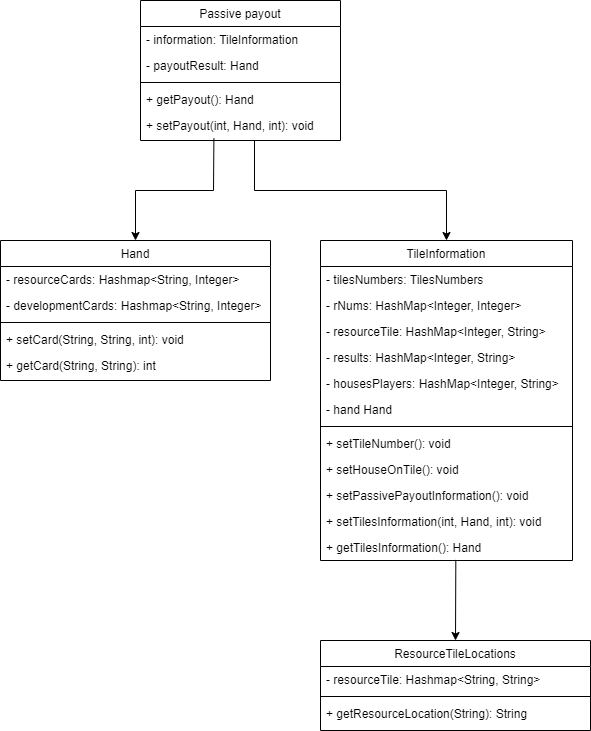

The diagram above was exported from draw.io. Its source (the exported page's mxGraphModel, read from the mxfile embedded in the PNG):
<mxGraphModel dx="1034" dy="511" grid="1" gridSize="10" guides="1" tooltips="1" connect="1" arrows="1" fold="1" page="1" pageScale="1" pageWidth="827" pageHeight="1169" math="0" shadow="0">
  <root>
    <mxCell id="WIyWlLk6GJQsqaUBKTNV-0" />
    <mxCell id="WIyWlLk6GJQsqaUBKTNV-1" parent="WIyWlLk6GJQsqaUBKTNV-0" />
    <mxCell id="zkfFHV4jXpPFQw0GAbJ--0" value="Passive payout" style="swimlane;fontStyle=0;align=center;verticalAlign=top;childLayout=stackLayout;horizontal=1;startSize=26;horizontalStack=0;resizeParent=1;resizeLast=0;collapsible=1;marginBottom=0;rounded=0;shadow=0;strokeWidth=1;" parent="WIyWlLk6GJQsqaUBKTNV-1" vertex="1">
      <mxGeometry x="220" y="120" width="200" height="140" as="geometry">
        <mxRectangle x="230" y="140" width="160" height="26" as="alternateBounds" />
      </mxGeometry>
    </mxCell>
    <mxCell id="zkfFHV4jXpPFQw0GAbJ--2" value="- information: TileInformation" style="text;align=left;verticalAlign=top;spacingLeft=4;spacingRight=4;overflow=hidden;rotatable=0;points=[[0,0.5],[1,0.5]];portConstraint=eastwest;rounded=0;shadow=0;html=0;" parent="zkfFHV4jXpPFQw0GAbJ--0" vertex="1">
      <mxGeometry y="26" width="200" height="26" as="geometry" />
    </mxCell>
    <mxCell id="uzzgYPtSyRsRi0A-NsEh-1" value="- payoutResult: Hand" style="text;align=left;verticalAlign=top;spacingLeft=4;spacingRight=4;overflow=hidden;rotatable=0;points=[[0,0.5],[1,0.5]];portConstraint=eastwest;" parent="zkfFHV4jXpPFQw0GAbJ--0" vertex="1">
      <mxGeometry y="52" width="200" height="26" as="geometry" />
    </mxCell>
    <mxCell id="zkfFHV4jXpPFQw0GAbJ--4" value="" style="line;html=1;strokeWidth=1;align=left;verticalAlign=middle;spacingTop=-1;spacingLeft=3;spacingRight=3;rotatable=0;labelPosition=right;points=[];portConstraint=eastwest;" parent="zkfFHV4jXpPFQw0GAbJ--0" vertex="1">
      <mxGeometry y="78" width="200" height="8" as="geometry" />
    </mxCell>
    <mxCell id="uzzgYPtSyRsRi0A-NsEh-2" value="+ getPayout(): Hand" style="text;align=left;verticalAlign=top;spacingLeft=4;spacingRight=4;overflow=hidden;rotatable=0;points=[[0,0.5],[1,0.5]];portConstraint=eastwest;" parent="zkfFHV4jXpPFQw0GAbJ--0" vertex="1">
      <mxGeometry y="86" width="200" height="26" as="geometry" />
    </mxCell>
    <mxCell id="4TDVldaSDps0D0yjeCPi-0" value="+ setPayout(int, Hand, int): void" style="text;align=left;verticalAlign=top;spacingLeft=4;spacingRight=4;overflow=hidden;rotatable=0;points=[[0,0.5],[1,0.5]];portConstraint=eastwest;rounded=0;shadow=0;html=0;" parent="zkfFHV4jXpPFQw0GAbJ--0" vertex="1">
      <mxGeometry y="112" width="200" height="26" as="geometry" />
    </mxCell>
    <mxCell id="zkfFHV4jXpPFQw0GAbJ--6" value="Hand" style="swimlane;fontStyle=0;align=center;verticalAlign=top;childLayout=stackLayout;horizontal=1;startSize=26;horizontalStack=0;resizeParent=1;resizeLast=0;collapsible=1;marginBottom=0;rounded=0;shadow=0;strokeWidth=1;" parent="WIyWlLk6GJQsqaUBKTNV-1" vertex="1">
      <mxGeometry x="80" y="360" width="270" height="140" as="geometry">
        <mxRectangle x="130" y="380" width="160" height="26" as="alternateBounds" />
      </mxGeometry>
    </mxCell>
    <mxCell id="zkfFHV4jXpPFQw0GAbJ--7" value="- resourceCards: Hashmap&lt;String, Integer&gt;" style="text;align=left;verticalAlign=top;spacingLeft=4;spacingRight=4;overflow=hidden;rotatable=0;points=[[0,0.5],[1,0.5]];portConstraint=eastwest;" parent="zkfFHV4jXpPFQw0GAbJ--6" vertex="1">
      <mxGeometry y="26" width="270" height="26" as="geometry" />
    </mxCell>
    <mxCell id="zkfFHV4jXpPFQw0GAbJ--8" value="- developmentCards: Hashmap&lt;String, Integer&gt;" style="text;align=left;verticalAlign=top;spacingLeft=4;spacingRight=4;overflow=hidden;rotatable=0;points=[[0,0.5],[1,0.5]];portConstraint=eastwest;rounded=0;shadow=0;html=0;" parent="zkfFHV4jXpPFQw0GAbJ--6" vertex="1">
      <mxGeometry y="52" width="270" height="26" as="geometry" />
    </mxCell>
    <mxCell id="zkfFHV4jXpPFQw0GAbJ--9" value="" style="line;html=1;strokeWidth=1;align=left;verticalAlign=middle;spacingTop=-1;spacingLeft=3;spacingRight=3;rotatable=0;labelPosition=right;points=[];portConstraint=eastwest;" parent="zkfFHV4jXpPFQw0GAbJ--6" vertex="1">
      <mxGeometry y="78" width="270" height="8" as="geometry" />
    </mxCell>
    <mxCell id="zkfFHV4jXpPFQw0GAbJ--11" value="+ setCard(String, String, int): void" style="text;align=left;verticalAlign=top;spacingLeft=4;spacingRight=4;overflow=hidden;rotatable=0;points=[[0,0.5],[1,0.5]];portConstraint=eastwest;" parent="zkfFHV4jXpPFQw0GAbJ--6" vertex="1">
      <mxGeometry y="86" width="270" height="26" as="geometry" />
    </mxCell>
    <mxCell id="uzzgYPtSyRsRi0A-NsEh-12" value="+ getCard(String, String): int" style="text;align=left;verticalAlign=top;spacingLeft=4;spacingRight=4;overflow=hidden;rotatable=0;points=[[0,0.5],[1,0.5]];portConstraint=eastwest;" parent="zkfFHV4jXpPFQw0GAbJ--6" vertex="1">
      <mxGeometry y="112" width="270" height="26" as="geometry" />
    </mxCell>
    <mxCell id="zkfFHV4jXpPFQw0GAbJ--17" value="TileInformation" style="swimlane;fontStyle=0;align=center;verticalAlign=top;childLayout=stackLayout;horizontal=1;startSize=26;horizontalStack=0;resizeParent=1;resizeLast=0;collapsible=1;marginBottom=0;rounded=0;shadow=0;strokeWidth=1;" parent="WIyWlLk6GJQsqaUBKTNV-1" vertex="1">
      <mxGeometry x="400" y="360" width="252" height="320" as="geometry">
        <mxRectangle x="550" y="140" width="160" height="26" as="alternateBounds" />
      </mxGeometry>
    </mxCell>
    <mxCell id="zkfFHV4jXpPFQw0GAbJ--18" value="- tilesNumbers: TilesNumbers" style="text;align=left;verticalAlign=top;spacingLeft=4;spacingRight=4;overflow=hidden;rotatable=0;points=[[0,0.5],[1,0.5]];portConstraint=eastwest;" parent="zkfFHV4jXpPFQw0GAbJ--17" vertex="1">
      <mxGeometry y="26" width="252" height="26" as="geometry" />
    </mxCell>
    <mxCell id="t1HBC_9HyW7RKv4TDMdd-0" value="- rNums: HashMap&lt;Integer, Integer&gt;" style="text;align=left;verticalAlign=top;spacingLeft=4;spacingRight=4;overflow=hidden;rotatable=0;points=[[0,0.5],[1,0.5]];portConstraint=eastwest;" vertex="1" parent="zkfFHV4jXpPFQw0GAbJ--17">
      <mxGeometry y="52" width="252" height="26" as="geometry" />
    </mxCell>
    <mxCell id="zkfFHV4jXpPFQw0GAbJ--19" value="- resourceTile: HashMap&lt;Integer, String&gt;" style="text;align=left;verticalAlign=top;spacingLeft=4;spacingRight=4;overflow=hidden;rotatable=0;points=[[0,0.5],[1,0.5]];portConstraint=eastwest;rounded=0;shadow=0;html=0;" parent="zkfFHV4jXpPFQw0GAbJ--17" vertex="1">
      <mxGeometry y="78" width="252" height="26" as="geometry" />
    </mxCell>
    <mxCell id="zkfFHV4jXpPFQw0GAbJ--20" value="- results: HashMap&lt;Integer, String&gt;" style="text;align=left;verticalAlign=top;spacingLeft=4;spacingRight=4;overflow=hidden;rotatable=0;points=[[0,0.5],[1,0.5]];portConstraint=eastwest;rounded=0;shadow=0;html=0;" parent="zkfFHV4jXpPFQw0GAbJ--17" vertex="1">
      <mxGeometry y="104" width="252" height="26" as="geometry" />
    </mxCell>
    <mxCell id="zkfFHV4jXpPFQw0GAbJ--21" value="- housesPlayers: HashMap&lt;Integer, String&gt;" style="text;align=left;verticalAlign=top;spacingLeft=4;spacingRight=4;overflow=hidden;rotatable=0;points=[[0,0.5],[1,0.5]];portConstraint=eastwest;rounded=0;shadow=0;html=0;" parent="zkfFHV4jXpPFQw0GAbJ--17" vertex="1">
      <mxGeometry y="130" width="252" height="26" as="geometry" />
    </mxCell>
    <mxCell id="zkfFHV4jXpPFQw0GAbJ--24" value="- hand Hand" style="text;align=left;verticalAlign=top;spacingLeft=4;spacingRight=4;overflow=hidden;rotatable=0;points=[[0,0.5],[1,0.5]];portConstraint=eastwest;" parent="zkfFHV4jXpPFQw0GAbJ--17" vertex="1">
      <mxGeometry y="156" width="252" height="26" as="geometry" />
    </mxCell>
    <mxCell id="zkfFHV4jXpPFQw0GAbJ--23" value="" style="line;html=1;strokeWidth=1;align=left;verticalAlign=middle;spacingTop=-1;spacingLeft=3;spacingRight=3;rotatable=0;labelPosition=right;points=[];portConstraint=eastwest;" parent="zkfFHV4jXpPFQw0GAbJ--17" vertex="1">
      <mxGeometry y="182" width="252" height="8" as="geometry" />
    </mxCell>
    <mxCell id="zkfFHV4jXpPFQw0GAbJ--25" value="+ setTileNumber(): void" style="text;align=left;verticalAlign=top;spacingLeft=4;spacingRight=4;overflow=hidden;rotatable=0;points=[[0,0.5],[1,0.5]];portConstraint=eastwest;" parent="zkfFHV4jXpPFQw0GAbJ--17" vertex="1">
      <mxGeometry y="190" width="252" height="26" as="geometry" />
    </mxCell>
    <mxCell id="uzzgYPtSyRsRi0A-NsEh-3" value="+ setHouseOnTile(): void" style="text;align=left;verticalAlign=top;spacingLeft=4;spacingRight=4;overflow=hidden;rotatable=0;points=[[0,0.5],[1,0.5]];portConstraint=eastwest;rounded=0;shadow=0;html=0;" parent="zkfFHV4jXpPFQw0GAbJ--17" vertex="1">
      <mxGeometry y="216" width="252" height="26" as="geometry" />
    </mxCell>
    <mxCell id="uzzgYPtSyRsRi0A-NsEh-9" value="+ setPassivePayoutInformation(): void" style="text;align=left;verticalAlign=top;spacingLeft=4;spacingRight=4;overflow=hidden;rotatable=0;points=[[0,0.5],[1,0.5]];portConstraint=eastwest;rounded=0;shadow=0;html=0;" parent="zkfFHV4jXpPFQw0GAbJ--17" vertex="1">
      <mxGeometry y="242" width="252" height="26" as="geometry" />
    </mxCell>
    <mxCell id="uzzgYPtSyRsRi0A-NsEh-10" value="+ setTilesInformation(int, Hand, int): void" style="text;align=left;verticalAlign=top;spacingLeft=4;spacingRight=4;overflow=hidden;rotatable=0;points=[[0,0.5],[1,0.5]];portConstraint=eastwest;rounded=0;shadow=0;html=0;" parent="zkfFHV4jXpPFQw0GAbJ--17" vertex="1">
      <mxGeometry y="268" width="252" height="26" as="geometry" />
    </mxCell>
    <mxCell id="uzzgYPtSyRsRi0A-NsEh-11" value="+ getTilesInformation(): Hand" style="text;align=left;verticalAlign=top;spacingLeft=4;spacingRight=4;overflow=hidden;rotatable=0;points=[[0,0.5],[1,0.5]];portConstraint=eastwest;rounded=0;shadow=0;html=0;" parent="zkfFHV4jXpPFQw0GAbJ--17" vertex="1">
      <mxGeometry y="294" width="252" height="26" as="geometry" />
    </mxCell>
    <mxCell id="4TDVldaSDps0D0yjeCPi-2" value="" style="endArrow=classic;html=1;rounded=0;exitX=0.57;exitY=1.077;exitDx=0;exitDy=0;exitPerimeter=0;entryX=0.5;entryY=0;entryDx=0;entryDy=0;" parent="WIyWlLk6GJQsqaUBKTNV-1" source="4TDVldaSDps0D0yjeCPi-0" target="zkfFHV4jXpPFQw0GAbJ--17" edge="1">
      <mxGeometry width="50" height="50" relative="1" as="geometry">
        <mxPoint x="510" y="400" as="sourcePoint" />
        <mxPoint x="560" y="350" as="targetPoint" />
        <Array as="points">
          <mxPoint x="334" y="310" />
          <mxPoint x="526" y="310" />
        </Array>
      </mxGeometry>
    </mxCell>
    <mxCell id="4TDVldaSDps0D0yjeCPi-3" value="" style="endArrow=classic;html=1;rounded=0;exitX=0.367;exitY=1;exitDx=0;exitDy=0;exitPerimeter=0;entryX=0.5;entryY=0;entryDx=0;entryDy=0;" parent="WIyWlLk6GJQsqaUBKTNV-1" source="4TDVldaSDps0D0yjeCPi-0" target="zkfFHV4jXpPFQw0GAbJ--6" edge="1">
      <mxGeometry width="50" height="50" relative="1" as="geometry">
        <mxPoint x="510" y="400" as="sourcePoint" />
        <mxPoint x="560" y="350" as="targetPoint" />
        <Array as="points">
          <mxPoint x="293" y="310" />
          <mxPoint x="215" y="310" />
        </Array>
      </mxGeometry>
    </mxCell>
    <mxCell id="t1HBC_9HyW7RKv4TDMdd-1" value="ResourceTileLocations" style="swimlane;fontStyle=0;align=center;verticalAlign=top;childLayout=stackLayout;horizontal=1;startSize=26;horizontalStack=0;resizeParent=1;resizeLast=0;collapsible=1;marginBottom=0;rounded=0;shadow=0;strokeWidth=1;" vertex="1" parent="WIyWlLk6GJQsqaUBKTNV-1">
      <mxGeometry x="400" y="760" width="270" height="90" as="geometry">
        <mxRectangle x="130" y="380" width="160" height="26" as="alternateBounds" />
      </mxGeometry>
    </mxCell>
    <mxCell id="t1HBC_9HyW7RKv4TDMdd-2" value="- resourceTile: Hashmap&lt;String, String&gt;" style="text;align=left;verticalAlign=top;spacingLeft=4;spacingRight=4;overflow=hidden;rotatable=0;points=[[0,0.5],[1,0.5]];portConstraint=eastwest;" vertex="1" parent="t1HBC_9HyW7RKv4TDMdd-1">
      <mxGeometry y="26" width="270" height="26" as="geometry" />
    </mxCell>
    <mxCell id="t1HBC_9HyW7RKv4TDMdd-4" value="" style="line;html=1;strokeWidth=1;align=left;verticalAlign=middle;spacingTop=-1;spacingLeft=3;spacingRight=3;rotatable=0;labelPosition=right;points=[];portConstraint=eastwest;" vertex="1" parent="t1HBC_9HyW7RKv4TDMdd-1">
      <mxGeometry y="52" width="270" height="8" as="geometry" />
    </mxCell>
    <mxCell id="t1HBC_9HyW7RKv4TDMdd-5" value="+ getResourceLocation(String): String" style="text;align=left;verticalAlign=top;spacingLeft=4;spacingRight=4;overflow=hidden;rotatable=0;points=[[0,0.5],[1,0.5]];portConstraint=eastwest;" vertex="1" parent="t1HBC_9HyW7RKv4TDMdd-1">
      <mxGeometry y="60" width="270" height="26" as="geometry" />
    </mxCell>
    <mxCell id="t1HBC_9HyW7RKv4TDMdd-8" value="" style="endArrow=classic;html=1;rounded=0;entryX=0.5;entryY=0;entryDx=0;entryDy=0;exitX=0.537;exitY=0.977;exitDx=0;exitDy=0;exitPerimeter=0;" edge="1" parent="WIyWlLk6GJQsqaUBKTNV-1" source="uzzgYPtSyRsRi0A-NsEh-11" target="t1HBC_9HyW7RKv4TDMdd-1">
      <mxGeometry width="50" height="50" relative="1" as="geometry">
        <mxPoint x="330" y="540" as="sourcePoint" />
        <mxPoint x="580" y="520" as="targetPoint" />
      </mxGeometry>
    </mxCell>
  </root>
</mxGraphModel>